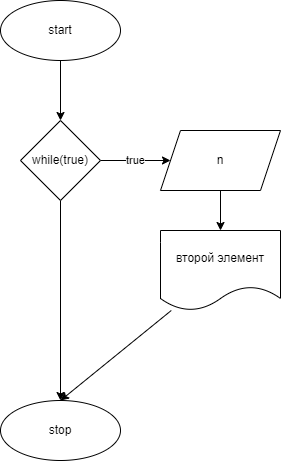

The diagram above was exported from draw.io. Its source (the exported page's mxGraphModel, read from the mxfile embedded in the PNG):
<mxGraphModel dx="564" dy="272" grid="1" gridSize="10" guides="1" tooltips="1" connect="1" arrows="1" fold="1" page="1" pageScale="1" pageWidth="827" pageHeight="1169" math="0" shadow="0">
  <root>
    <mxCell id="0" />
    <mxCell id="1" parent="0" />
    <mxCell id="4" value="" style="edgeStyle=none;html=1;entryX=0.5;entryY=0;entryDx=0;entryDy=0;" parent="1" source="2" target="5" edge="1">
      <mxGeometry relative="1" as="geometry">
        <mxPoint x="185.4545454545455" y="240" as="targetPoint" />
      </mxGeometry>
    </mxCell>
    <mxCell id="2" value="start" style="ellipse;whiteSpace=wrap;html=1;" parent="1" vertex="1">
      <mxGeometry x="280" y="10" width="120" height="60" as="geometry" />
    </mxCell>
    <mxCell id="8" value="true" style="edgeStyle=none;html=1;exitX=1;exitY=0.5;exitDx=0;exitDy=0;" parent="1" source="5" target="7" edge="1">
      <mxGeometry relative="1" as="geometry" />
    </mxCell>
    <mxCell id="13" style="edgeStyle=none;html=1;exitX=0.5;exitY=1;exitDx=0;exitDy=0;entryX=0.5;entryY=0;entryDx=0;entryDy=0;" parent="1" source="5" target="11" edge="1">
      <mxGeometry relative="1" as="geometry" />
    </mxCell>
    <mxCell id="5" value="while(true)" style="rhombus;whiteSpace=wrap;html=1;" parent="1" vertex="1">
      <mxGeometry x="300" y="130" width="80" height="80" as="geometry" />
    </mxCell>
    <mxCell id="10" value="" style="edgeStyle=none;html=1;" parent="1" source="7" target="9" edge="1">
      <mxGeometry relative="1" as="geometry" />
    </mxCell>
    <mxCell id="7" value="n" style="shape=parallelogram;perimeter=parallelogramPerimeter;whiteSpace=wrap;html=1;fixedSize=1;" parent="1" vertex="1">
      <mxGeometry x="440" y="140" width="120" height="60" as="geometry" />
    </mxCell>
    <mxCell id="12" value="" style="edgeStyle=none;html=1;entryX=0.5;entryY=0;entryDx=0;entryDy=0;" parent="1" source="9" target="11" edge="1">
      <mxGeometry relative="1" as="geometry" />
    </mxCell>
    <mxCell id="9" value="второй элемент" style="shape=document;whiteSpace=wrap;html=1;boundedLbl=1;" parent="1" vertex="1">
      <mxGeometry x="440" y="240" width="120" height="80" as="geometry" />
    </mxCell>
    <mxCell id="11" value="stop" style="ellipse;whiteSpace=wrap;html=1;" parent="1" vertex="1">
      <mxGeometry x="280" y="410" width="120" height="60" as="geometry" />
    </mxCell>
  </root>
</mxGraphModel>